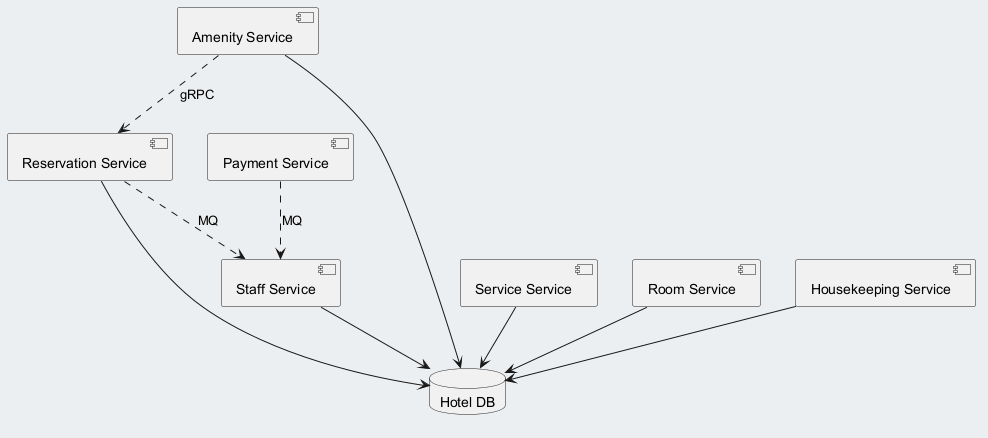

The diagram above was rendered by PlantUML. Its source (embedded in the PNG):
@startuml
skinparam backgroundColor #ECEFF1
skinparam classBackgroundColor #FFFFFF
skinparam classBorderColor #455A64
component "Amenity Service" as C_AmenityService
component "Payment Service" as C_PaymentService
component "Staff Service" as C_StaffService
component "Service Service" as C_ServiceService
component "Reservation Service" as C_ReservationService
component "Room Service" as C_RoomService
component "Housekeeping Service" as C_HousekeepingService
database "Hotel DB" as DB_hotel
C_AmenityService --> DB_hotel
C_StaffService --> DB_hotel
C_ServiceService --> DB_hotel
C_ReservationService --> DB_hotel
C_RoomService --> DB_hotel
C_HousekeepingService --> DB_hotel
C_ReservationService ..> C_StaffService : MQ
C_PaymentService ..> C_StaffService : MQ
C_AmenityService ..> C_ReservationService : gRPC
@enduml